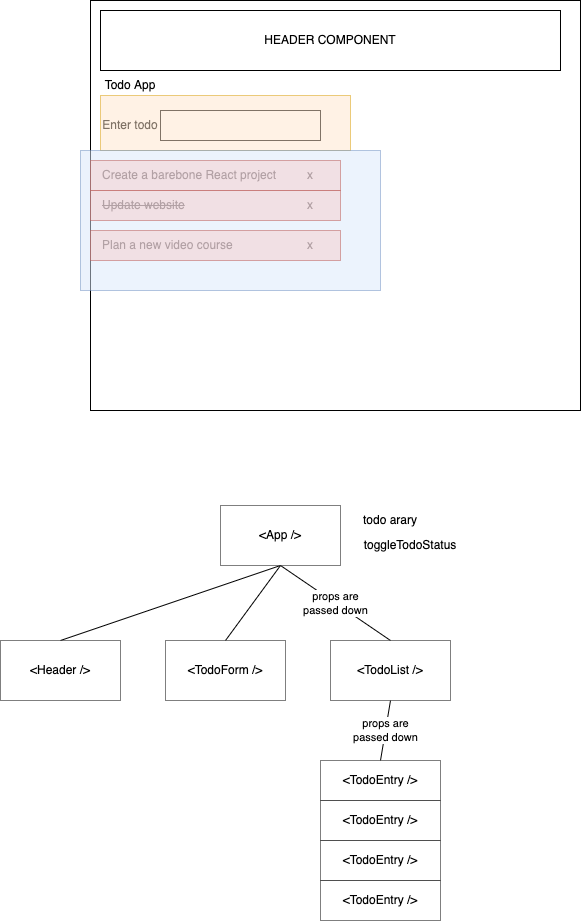

The diagram above was exported from draw.io. Its source (the exported page's mxGraphModel, read from the mxfile embedded in the PNG):
<mxGraphModel dx="819" dy="389" grid="1" gridSize="10" guides="1" tooltips="1" connect="1" arrows="1" fold="1" page="1" pageScale="1" pageWidth="827" pageHeight="1169" math="0" shadow="0">
  <root>
    <mxCell id="0" />
    <mxCell id="1" parent="0" />
    <mxCell id="2" value="" style="rounded=0;whiteSpace=wrap;html=1;" vertex="1" parent="1">
      <mxGeometry x="200" y="50" width="490" height="410" as="geometry" />
    </mxCell>
    <mxCell id="3" value="HEADER COMPONENT" style="rounded=0;whiteSpace=wrap;html=1;" vertex="1" parent="1">
      <mxGeometry x="210" y="60" width="460" height="60" as="geometry" />
    </mxCell>
    <mxCell id="4" value="" style="rounded=0;whiteSpace=wrap;html=1;" vertex="1" parent="1">
      <mxGeometry x="270" y="160" width="160" height="30" as="geometry" />
    </mxCell>
    <mxCell id="5" value="Todo App" style="text;html=1;strokeColor=none;fillColor=none;align=center;verticalAlign=middle;whiteSpace=wrap;rounded=0;" vertex="1" parent="1">
      <mxGeometry x="210" y="120" width="60" height="30" as="geometry" />
    </mxCell>
    <mxCell id="6" value="Enter todo" style="text;html=1;strokeColor=none;fillColor=none;align=center;verticalAlign=middle;whiteSpace=wrap;rounded=0;" vertex="1" parent="1">
      <mxGeometry x="210" y="160" width="60" height="30" as="geometry" />
    </mxCell>
    <mxCell id="7" value="Create a barebone React project" style="text;html=1;strokeColor=none;fillColor=none;align=left;verticalAlign=middle;whiteSpace=wrap;rounded=0;" vertex="1" parent="1">
      <mxGeometry x="210" y="210" width="190" height="30" as="geometry" />
    </mxCell>
    <mxCell id="8" value="&lt;strike&gt;Update website&lt;/strike&gt;" style="text;html=1;strokeColor=none;fillColor=none;align=left;verticalAlign=middle;whiteSpace=wrap;rounded=0;" vertex="1" parent="1">
      <mxGeometry x="210" y="240" width="190" height="30" as="geometry" />
    </mxCell>
    <mxCell id="9" value="Plan a new video course" style="text;html=1;strokeColor=none;fillColor=none;align=left;verticalAlign=middle;whiteSpace=wrap;rounded=0;" vertex="1" parent="1">
      <mxGeometry x="210" y="280" width="190" height="30" as="geometry" />
    </mxCell>
    <mxCell id="10" value="x" style="text;html=1;strokeColor=none;fillColor=none;align=center;verticalAlign=middle;whiteSpace=wrap;rounded=0;" vertex="1" parent="1">
      <mxGeometry x="410" y="210" width="20" height="30" as="geometry" />
    </mxCell>
    <mxCell id="11" value="x" style="text;html=1;strokeColor=none;fillColor=none;align=center;verticalAlign=middle;whiteSpace=wrap;rounded=0;" vertex="1" parent="1">
      <mxGeometry x="410" y="240" width="20" height="30" as="geometry" />
    </mxCell>
    <mxCell id="12" value="x" style="text;html=1;strokeColor=none;fillColor=none;align=center;verticalAlign=middle;whiteSpace=wrap;rounded=0;" vertex="1" parent="1">
      <mxGeometry x="410" y="280" width="20" height="30" as="geometry" />
    </mxCell>
    <mxCell id="13" value="" style="rounded=0;whiteSpace=wrap;html=1;fillColor=#ffe6cc;strokeColor=#d79b00;opacity=50;" vertex="1" parent="1">
      <mxGeometry x="210" y="145" width="250" height="55" as="geometry" />
    </mxCell>
    <mxCell id="14" value="" style="rounded=0;whiteSpace=wrap;html=1;fillColor=#dae8fc;strokeColor=#6c8ebf;opacity=50;" vertex="1" parent="1">
      <mxGeometry x="190" y="200" width="300" height="140" as="geometry" />
    </mxCell>
    <mxCell id="15" value="" style="rounded=0;whiteSpace=wrap;html=1;fillColor=#f8cecc;strokeColor=#b85450;opacity=50;" vertex="1" parent="1">
      <mxGeometry x="200" y="210" width="250" height="30" as="geometry" />
    </mxCell>
    <mxCell id="16" value="" style="rounded=0;whiteSpace=wrap;html=1;fillColor=#f8cecc;strokeColor=#b85450;opacity=50;" vertex="1" parent="1">
      <mxGeometry x="200" y="240" width="250" height="30" as="geometry" />
    </mxCell>
    <mxCell id="17" value="" style="rounded=0;whiteSpace=wrap;html=1;fillColor=#f8cecc;strokeColor=#b85450;opacity=50;" vertex="1" parent="1">
      <mxGeometry x="200" y="280" width="250" height="30" as="geometry" />
    </mxCell>
    <mxCell id="21" style="edgeStyle=none;html=1;exitX=0.5;exitY=1;exitDx=0;exitDy=0;entryX=0.5;entryY=0;entryDx=0;entryDy=0;endArrow=none;endFill=0;" edge="1" parent="1" source="18" target="19">
      <mxGeometry relative="1" as="geometry" />
    </mxCell>
    <mxCell id="22" value="props are&lt;br&gt;passed down" style="edgeStyle=none;html=1;exitX=0.5;exitY=1;exitDx=0;exitDy=0;entryX=0.5;entryY=0;entryDx=0;entryDy=0;endArrow=none;endFill=0;" edge="1" parent="1" source="18" target="20">
      <mxGeometry relative="1" as="geometry" />
    </mxCell>
    <mxCell id="29" style="edgeStyle=none;html=1;exitX=0.5;exitY=1;exitDx=0;exitDy=0;entryX=0.5;entryY=0;entryDx=0;entryDy=0;endArrow=none;endFill=0;" edge="1" parent="1" source="18" target="28">
      <mxGeometry relative="1" as="geometry" />
    </mxCell>
    <mxCell id="18" value="&amp;lt;App /&amp;gt;" style="rounded=0;whiteSpace=wrap;html=1;opacity=50;" vertex="1" parent="1">
      <mxGeometry x="330" y="555" width="120" height="60" as="geometry" />
    </mxCell>
    <mxCell id="19" value="&amp;lt;Header /&amp;gt;" style="rounded=0;whiteSpace=wrap;html=1;opacity=50;" vertex="1" parent="1">
      <mxGeometry x="110" y="690" width="120" height="60" as="geometry" />
    </mxCell>
    <mxCell id="27" value="props are&lt;br&gt;passed down" style="edgeStyle=none;html=1;exitX=0.5;exitY=1;exitDx=0;exitDy=0;entryX=0.5;entryY=0;entryDx=0;entryDy=0;endArrow=none;endFill=0;" edge="1" parent="1" source="20" target="23">
      <mxGeometry relative="1" as="geometry" />
    </mxCell>
    <mxCell id="20" value="&amp;lt;TodoList /&amp;gt;" style="rounded=0;whiteSpace=wrap;html=1;opacity=50;" vertex="1" parent="1">
      <mxGeometry x="440" y="690" width="120" height="60" as="geometry" />
    </mxCell>
    <mxCell id="23" value="&amp;lt;TodoEntry /&amp;gt;" style="rounded=0;whiteSpace=wrap;html=1;opacity=50;" vertex="1" parent="1">
      <mxGeometry x="430" y="810" width="120" height="40" as="geometry" />
    </mxCell>
    <mxCell id="24" value="&amp;lt;TodoEntry /&amp;gt;" style="rounded=0;whiteSpace=wrap;html=1;opacity=50;" vertex="1" parent="1">
      <mxGeometry x="430" y="850" width="120" height="40" as="geometry" />
    </mxCell>
    <mxCell id="25" value="&amp;lt;TodoEntry /&amp;gt;" style="rounded=0;whiteSpace=wrap;html=1;opacity=50;" vertex="1" parent="1">
      <mxGeometry x="430" y="890" width="120" height="40" as="geometry" />
    </mxCell>
    <mxCell id="26" value="&amp;lt;TodoEntry /&amp;gt;" style="rounded=0;whiteSpace=wrap;html=1;opacity=50;" vertex="1" parent="1">
      <mxGeometry x="430" y="930" width="120" height="40" as="geometry" />
    </mxCell>
    <mxCell id="28" value="&amp;lt;TodoForm /&amp;gt;" style="rounded=0;whiteSpace=wrap;html=1;opacity=50;" vertex="1" parent="1">
      <mxGeometry x="275" y="690" width="120" height="60" as="geometry" />
    </mxCell>
    <mxCell id="30" value="todo arary" style="text;html=1;strokeColor=none;fillColor=none;align=center;verticalAlign=middle;whiteSpace=wrap;rounded=0;opacity=50;" vertex="1" parent="1">
      <mxGeometry x="470" y="555" width="60" height="30" as="geometry" />
    </mxCell>
    <mxCell id="31" value="toggleTodoStatus" style="text;html=1;strokeColor=none;fillColor=none;align=center;verticalAlign=middle;whiteSpace=wrap;rounded=0;opacity=50;" vertex="1" parent="1">
      <mxGeometry x="470" y="580" width="100" height="30" as="geometry" />
    </mxCell>
  </root>
</mxGraphModel>